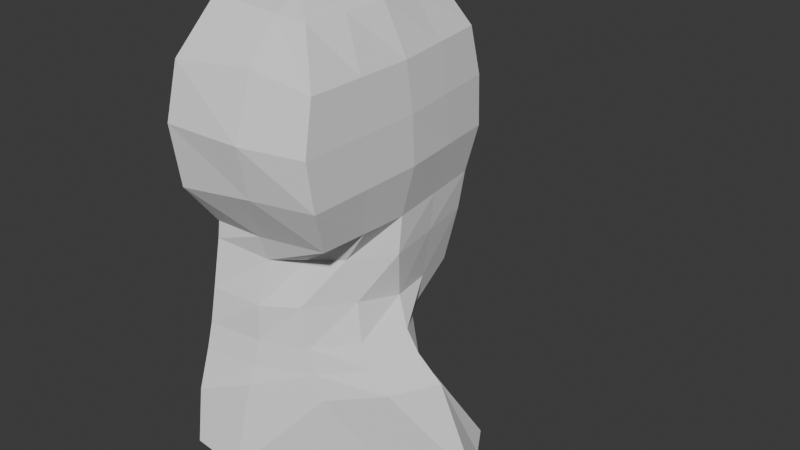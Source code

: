 # Source: SteamPunk_Dwarf_Blocking_02.blend  (saved by Blender 4.0.36; exported with 4.5.12 LTS)
import bpy
from mathutils import Matrix  # noqa: F401  (used for matrix-valued properties, if any)

bpy.ops.wm.read_factory_settings(use_empty=True)
scene = bpy.context.scene
scene.name = 'Scene'

# ---- collections
col_collection = bpy.data.collections.new('Collection'); scene.collection.children.link(col_collection)

# ---- world
world_world = bpy.data.worlds.new('World'); scene.world = world_world
world_world.use_nodes = True; world_world.node_tree.nodes.clear()
_N = world_world.node_tree.nodes; _L = world_world.node_tree.links
n0 = _N.new('ShaderNodeOutputWorld'); n0.name = 'World Output'; n0.location = (300, 300)
n1 = _N.new('ShaderNodeBackground'); n1.name = 'Background'; n1.location = (10, 300)
n1.inputs[0].default_value = (0.05088, 0.05088, 0.05088, 1.0)
_L.new(n1.outputs[0], n0.inputs[0])
n0.is_active_output = True
world_world.color = (0.05088, 0.05088, 0.05088)
world_world.use_sun_shadow = False
world_world.sun_shadow_jitter_overblur = 0.0

# ---- meshes
me_cube_001 = bpy.data.meshes.new('Cube.001')
me_cube_001.from_pydata([(0.0, 1.034, 0.4459), (0.0, -1.061, 0.4459), (0.816, -0.8567, 0.3822), (0.7273, 0.7474, 0.3958), (0.7627, -0.6888, -0.2301), (0.5306, -0.529, 0.9727), (0.6742, 0.704, -0.2488), (0.5306, 0.5973, 0.9727), (0.0, 1.083, -0.2166), (0.0, 0.3925, 1.186), (0.0, -0.7647, -0.2502), (0.0, -0.2969, 1.186), (0.4478, 0.9621, 0.414), (0.4599, -1.0, 0.414), (0.3555, 0.4949, 1.1), (0.3, -0.7344, -0.2665), (0.451, 0.9458, -0.2424), (0.37, -0.4061, 1.093), (0.0, -0.9696, 0.7825), (0.7723, -0.7543, 0.6911), (0.0, 0.8703, 0.8774), (0.704, 0.686, 0.7116), (0.4458, -0.8567, 0.7945), (0.4307, 0.8498, 0.7945), (0.728, 0.7611, 0.0596), (0.8372, -0.8254, 0.07325), (0.0, -1.0, 0.04848), (0.0, 1.038, 0.04848), (0.4512, -0.9241, 0.07605), (0.4512, 0.9545, 0.06087), (0.7699, -0.03644, -0.2545), (0.6125, 0.0001651, 1.0), (0.816, 0.0001651, 0.3822), (0.0, 0.01371, 1.22), (0.6591, 0.6601, -0.4973), (0.3301, 0.006949, 1.165), (0.4672, -0.5317, -0.4441), (0.7723, 0.0001651, 0.6911), (0.8372, -0.005935, 0.07325), (0.0, 0.6551, 1.066), (0.3925, 0.6366, 1.02), (0.3953, -0.6116, 1.018), (0.0, -0.6645, 1.068), (-1.079e-16, 1.082, -0.4803), (-1.137e-16, -0.78, -0.3569), (0.3162, -0.687, -0.4301), (0.4292, 0.9537, -0.4995), (0.7912, -0.08951, -0.478), (0.6089, 0.5889, -0.8535), (-2.102e-16, 1.012, -0.9409), (0.3284, 0.8714, -0.9262), (0.4895, 0.5316, -1.109), (-8.741e-05, 0.9535, -1.171), (0.284, 0.822, -1.172), (0.7438, -0.02873, -0.798), (0.4205, 0.3443, -1.135), (0.518, -0.6504, -0.6932), (-0.0006038, -0.8397, -0.6594), (0.3156, -0.7873, -0.6919), (0.5847, -0.6598, -0.9405), (-0.0006038, -0.8861, -0.8854), (0.3199, -0.8092, -0.914), (0.6401, -0.6711, -1.098), (0.4631, 0.2712, -1.314), (-0.001074, -0.9296, -1.042), (0.3195, -0.8512, -1.069), (0.6949, -0.6741, -1.254), (-0.001074, -1.013, -1.294), (0.3151, -0.9024, -1.187), (0.8976, -0.1405, -0.9286), (1.204, -0.1984, -1.16), (1.013, -0.1751, -1.035), (0.1865, 0.4188, -1.204), (0.001084, 0.5664, -1.189), (0.2269, 0.458, -1.43), (0.0003392, 0.55, -1.475), (0.722, 0.3338, -0.2516), (1.169, 0.28, -1.799), (1.431, -0.1473, -1.785), (-0.0004766, -1.062, -1.657), (0.2992, -1.041, -1.729), (0.5716, 0.2987, 0.9863), (0.7716, 0.3738, 0.389), (0.0, 0.2031, 1.203), (0.3428, 0.2509, 1.132), (0.7381, 0.3431, 0.7013), (0.7826, 0.3776, 0.06643), (0.7251, 0.2853, -0.4877), (0.6764, 0.2801, -0.8258), (0.6566, 0.1955, -1.04), (0.6907, 0.07554, -1.134), (0.8139, 0.07715, -1.267), (1.298, 0.06908, -1.782), (0.5716, -0.2644, 0.9863), (0.6863, -0.6912, -1.754), (0.816, -0.4282, 0.3822), (0.0, -0.1416, 1.203), (0.3501, -0.1996, 1.129), (0.7723, -0.377, 0.6911), (0.8372, -0.4157, 0.07325), (0.7663, -0.3626, -0.2423), (0.6292, -0.3715, -0.4567), (0.6831, -0.3396, -0.7326), (0.7672, -0.4045, -0.9541), (0.9951, -0.4334, -1.217), (0.8832, -0.4296, -1.081), (0.9718, -0.4296, -1.781), (0.7226, 0.4324, -1.792), (-0.001374, 0.6076, -1.918)], [], [(23, 40, 7, 21), (98, 93, 5, 19), (29, 12, 3, 24), (4, 15, 45, 36), (99, 95, 2, 25), (97, 96, 11, 17), (22, 41, 42, 18), (28, 13, 1, 26), (25, 2, 13, 28), (19, 5, 41, 22), (93, 97, 17, 5), (100, 4, 36, 101), (27, 0, 12, 29), (20, 39, 40, 23), (0, 20, 23, 12), (2, 19, 22, 13), (13, 22, 18, 1), (95, 98, 19, 2), (12, 23, 21, 3), (8, 27, 29, 16), (4, 25, 28, 15), (15, 28, 26, 10), (100, 99, 25, 4), (16, 29, 24, 6), (76, 86, 38, 30), (82, 85, 37, 32), (76, 30, 47, 87), (81, 84, 35, 31), (84, 83, 33, 35), (86, 82, 32, 38), (16, 6, 34, 46), (85, 81, 31, 37), (40, 39, 9, 14), (7, 40, 14), (41, 5, 17), (42, 41, 17, 11), (8, 16, 46, 43), (15, 10, 44, 45), (46, 34, 48, 50), (43, 46, 50, 49), (50, 48, 51, 53), (49, 50, 53, 52), (87, 47, 54, 88), (89, 69, 71, 90), (53, 72, 73, 52), (89, 51, 48, 88), (90, 71, 70, 91), (45, 44, 57, 58), (36, 45, 58, 56), (101, 36, 56, 102), (102, 56, 59, 103), (58, 57, 60, 61), (56, 58, 61, 59), (59, 61, 65, 62), (61, 60, 64, 65), (65, 64, 67, 68), (70, 78, 92, 91), (62, 65, 68, 66), (105, 103, 59, 62), (104, 105, 62, 66), (72, 55, 63, 74), (73, 72, 74, 75), (55, 90, 91, 63), (106, 104, 66, 94), (68, 67, 79, 80), (72, 53, 51, 55), (91, 92, 77, 63), (69, 89, 88, 54), (51, 89, 90, 55), (34, 87, 88, 48), (21, 7, 81, 85), (24, 3, 82, 86), (14, 9, 83, 84), (7, 14, 84, 81), (6, 76, 87, 34), (3, 21, 85, 82), (6, 24, 86, 76), (78, 70, 104, 106), (70, 71, 105, 104), (71, 69, 103, 105), (54, 102, 103, 69), (47, 101, 102, 54), (30, 38, 99, 100), (32, 37, 98, 95), (30, 100, 101, 47), (31, 35, 97, 93), (35, 33, 96, 97), (38, 32, 95, 99), (37, 31, 93, 98), (66, 68, 80, 94), (74, 63, 77, 107), (75, 74, 107, 108)])
_uv = me_cube_001.uv_layers.new(name='UVMap')
_uv.uv.foreach_set('vector', [0.5625, 0.4375, 0.5947, 0.4375, 0.625, 0.5, 0.5625, 0.5, 0.5625, 0.6875, 0.625, 0.6875, 0.625, 0.75, 0.5625, 0.75, 0.4375, 0.4375, 0.5, 0.4375, 0.5, 0.5, 0.4375, 0.5, 0.375, 0.75, 0.375, 0.8125, 0.375, 0.8125, 0.375, 0.75, 0.4375, 0.6875, 0.5, 0.6875, 0.5, 0.75, 0.4375, 0.75, 0.6875, 0.6875, 0.75, 0.6875, 0.75, 0.75, 0.6875, 0.75, 0.5625, 0.8125, 0.5902, 0.8125, 0.591, 0.875, 0.5625, 0.875, 0.4375, 0.8125, 0.5, 0.8125, 0.5, 0.875, 0.4375, 0.875, 0.4375, 0.75, 0.5, 0.75, 0.5, 0.8125, 0.4375, 0.8125, 0.5625, 0.75, 0.625, 0.75, 0.5902, 0.8125, 0.5625, 0.8125, 0.625, 0.6875, 0.6875, 0.6875, 0.6875, 0.75, 0.625, 0.75, 0.375, 0.6875, 0.375, 0.75, 0.375, 0.75, 0.375, 0.6875, 0.4375, 0.375, 0.5, 0.375, 0.5, 0.4375, 0.4375, 0.4375, 0.5625, 0.375, 0.5946, 0.375, 0.5947, 0.4375, 0.5625, 0.4375, 0.5, 0.375, 0.5625, 0.375, 0.5625, 0.4375, 0.5, 0.4375, 0.5, 0.75, 0.5625, 0.75, 0.5625, 0.8125, 0.5, 0.8125, 0.5, 0.8125, 0.5625, 0.8125, 0.5625, 0.875, 0.5, 0.875, 0.5, 0.6875, 0.5625, 0.6875, 0.5625, 0.75, 0.5, 0.75, 0.5, 0.4375, 0.5625, 0.4375, 0.5625, 0.5, 0.5, 0.5, 0.375, 0.375, 0.4375, 0.375, 0.4375, 0.4375, 0.375, 0.4375, 0.375, 0.75, 0.4375, 0.75, 0.4375, 0.8125, 0.375, 0.8125, 0.375, 0.8125, 0.4375, 0.8125, 0.4375, 0.875, 0.375, 0.875, 0.375, 0.6875, 0.4375, 0.6875, 0.4375, 0.75, 0.375, 0.75, 0.375, 0.4375, 0.4375, 0.4375, 0.4375, 0.5, 0.375, 0.5, 0.375, 0.5625, 0.4375, 0.5625, 0.4375, 0.625, 0.375, 0.625, 0.5, 0.5625, 0.5625, 0.5625, 0.5625, 0.625, 0.5, 0.625, 0.375, 0.5625, 0.375, 0.625, 0.375, 0.625, 0.375, 0.5625, 0.625, 0.5625, 0.6875, 0.5625, 0.6875, 0.625, 0.625, 0.625, 0.6875, 0.5625, 0.75, 0.5625, 0.75, 0.625, 0.6875, 0.625, 0.4375, 0.5625, 0.5, 0.5625, 0.5, 0.625, 0.4375, 0.625, 0.375, 0.4375, 0.375, 0.5, 0.375, 0.5, 0.375, 0.4375, 0.5625, 0.5625, 0.625, 0.5625, 0.625, 0.625, 0.5625, 0.625, 0.5947, 0.4375, 0.5946, 0.375, 0.625, 0.375, 0.625, 0.4375, 0.625, 0.5, 0.5947, 0.4375, 0.625, 0.4375, 0.5902, 0.8125, 0.625, 0.75, 0.625, 0.8125, 0.591, 0.875, 0.5902, 0.8125, 0.625, 0.8125, 0.625, 0.875, 0.375, 0.375, 0.375, 0.4375, 0.375, 0.4375, 0.375, 0.375, 0.375, 0.8125, 0.375, 0.875, 0.375, 0.875, 0.375, 0.8125, 0.375, 0.4375, 0.375, 0.5, 0.375, 0.5, 0.375, 0.4375, 0.375, 0.375, 0.375, 0.4375, 0.375, 0.4375, 0.375, 0.375, 0.375, 0.4375, 0.375, 0.5, 0.375, 0.5, 0.375, 0.4375, 0.375, 0.375, 0.375, 0.4375, 0.375, 0.4375, 0.375, 0.375, 0.375, 0.5625, 0.375, 0.625, 0.375, 0.625, 0.375, 0.5625, 0.375, 0.5909, 0.375, 0.6818, 0.375, 0.6905, 0.375, 0.5952, 0.375, 0.4375, 0.375, 0.4375, 0.375, 0.375, 0.375, 0.375, 0.375, 0.5909, 0.375, 0.5, 0.375, 0.5, 0.375, 0.5625, 0.375, 0.5952, 0.375, 0.6905, 0.375, 0.6901, 0.375, 0.595, 0.375, 0.8125, 0.375, 0.875, 0.375, 0.875, 0.375, 0.8125, 0.375, 0.75, 0.375, 0.8125, 0.375, 0.8125, 0.375, 0.75, 0.375, 0.6875, 0.375, 0.75, 0.375, 0.75, 0.375, 0.6875, 0.375, 0.6875, 0.375, 0.75, 0.375, 0.75, 0.375, 0.7159, 0.375, 0.8125, 0.375, 0.875, 0.375, 0.875, 0.375, 0.8125, 0.375, 0.75, 0.375, 0.8125, 0.375, 0.8125, 0.375, 0.75, 0.375, 0.75, 0.375, 0.8125, 0.375, 0.8125, 0.375, 0.75, 0.375, 0.8125, 0.375, 0.875, 0.375, 0.875, 0.375, 0.8125, 0.375, 0.8125, 0.375, 0.875, 0.375, 0.875, 0.375, 0.8125, 0.375, 0.625, 0.375, 0.625, 0.375, 0.5625, 0.375, 0.5625, 0.375, 0.75, 0.375, 0.8125, 0.375, 0.8125, 0.375, 0.75, 0.375, 0.7202, 0.375, 0.7159, 0.375, 0.75, 0.375, 0.75, 0.375, 0.72, 0.375, 0.7202, 0.375, 0.75, 0.375, 0.75, 0.375, 0.4375, 0.375, 0.4375, 0.375, 0.4375, 0.375, 0.4375, 0.375, 0.375, 0.375, 0.4375, 0.375, 0.4375, 0.375, 0.375, 0.375, 0.5, 0.375, 0.5952, 0.375, 0.595, 0.375, 0.5, 0.375, 0.625, 0.375, 0.625, 0.375, 0.625, 0.375, 0.625, 0.375, 0.8125, 0.375, 0.875, 0.375, 0.875, 0.375, 0.8125, 0.375, 0.4375, 0.375, 0.4375, 0.375, 0.5, 0.375, 0.4375, 0.375, 0.5625, 0.375, 0.5625, 0.375, 0.5, 0.375, 0.5, 0.375, 0.6818, 0.375, 0.5909, 0.375, 0.5625, 0.375, 0.625, 0.375, 0.5, 0.375, 0.5909, 0.375, 0.5952, 0.375, 0.5, 0.375, 0.5, 0.375, 0.5625, 0.375, 0.5625, 0.375, 0.5, 0.5625, 0.5, 0.625, 0.5, 0.625, 0.5625, 0.5625, 0.5625, 0.4375, 0.5, 0.5, 0.5, 0.5, 0.5625, 0.4375, 0.5625, 0.6875, 0.5, 0.75, 0.5, 0.75, 0.5625, 0.6875, 0.5625, 0.625, 0.5, 0.6875, 0.5, 0.6875, 0.5625, 0.625, 0.5625, 0.375, 0.5, 0.375, 0.5625, 0.375, 0.5625, 0.375, 0.5, 0.5, 0.5, 0.5625, 0.5, 0.5625, 0.5625, 0.5, 0.5625, 0.375, 0.5, 0.4375, 0.5, 0.4375, 0.5625, 0.375, 0.5625, 0.375, 0.625, 0.375, 0.625, 0.375, 0.625, 0.375, 0.625, 0.375, 0.6901, 0.375, 0.6905, 0.375, 0.7202, 0.375, 0.72, 0.375, 0.6905, 0.375, 0.6818, 0.375, 0.7159, 0.375, 0.7202, 0.375, 0.625, 0.375, 0.6875, 0.375, 0.7159, 0.375, 0.6818, 0.375, 0.625, 0.375, 0.6875, 0.375, 0.6875, 0.375, 0.625, 0.375, 0.625, 0.4375, 0.625, 0.4375, 0.6875, 0.375, 0.6875, 0.5, 0.625, 0.5625, 0.625, 0.5625, 0.6875, 0.5, 0.6875, 0.375, 0.625, 0.375, 0.6875, 0.375, 0.6875, 0.375, 0.625, 0.625, 0.625, 0.6875, 0.625, 0.6875, 0.6875, 0.625, 0.6875, 0.6875, 0.625, 0.75, 0.625, 0.75, 0.6875, 0.6875, 0.6875, 0.4375, 0.625, 0.5, 0.625, 0.5, 0.6875, 0.4375, 0.6875, 0.5625, 0.625, 0.625, 0.625, 0.625, 0.6875, 0.5625, 0.6875, 0.375, 0.75, 0.375, 0.8125, 0.375, 0.8125, 0.375, 0.75, 0.375, 0.4375, 0.375, 0.4375, 0.375, 0.4375, 0.375, 0.4375, 0.375, 0.375, 0.375, 0.4375, 0.375, 0.4375, 0.375, 0.375])
me_cube_001.update()
me_cube_002 = bpy.data.meshes.new('Cube.002')
me_cube_002.from_pydata([(0.5981, 0.1925, -1.051)], [], [])
_uv = me_cube_002.uv_layers.new(name='UVMap')
_uv.uv.foreach_set('vector', [])
me_cube_002.update()

# ---- objects
ob_empty = bpy.data.objects.new('Empty', None)
ob_empty_001 = bpy.data.objects.new('Empty.001', None)
ob_cube = bpy.data.objects.new('Cube', me_cube_001)
ob_empty_002 = bpy.data.objects.new('Empty.002', None)
ob_cube_001 = bpy.data.objects.new('Cube.001', me_cube_002)

# ---- transforms, parenting, visibility, modifiers, constraints
ob_empty.location = (0.08204, 0.0, 0.0)
ob_empty.rotation_euler = (1.571, -0.0, 0.0)
ob_empty.empty_display_type = 'IMAGE'
ob_empty.empty_display_size = 5.0
ob_empty_001.location = (0.0, 0.2078, 0.0)
ob_empty_001.rotation_euler = (1.571, -0.0, 1.571)
ob_empty_001.empty_display_type = 'IMAGE'
ob_empty_001.empty_display_size = 5.0
ob_cube.location = (0.0, 0.0, 0.979)
ob_cube.scale = (0.2236, 0.2236, 0.2236)
ob_empty_002.location = (0.09171, 0.0, 0.004838)
ob_empty_002.rotation_euler = (1.571, -0.0, -0.0)
ob_empty_002.empty_display_type = 'IMAGE'
ob_empty_002.empty_display_size = 5.0
ob_cube_001.location = (0.0, 0.0, 0.979)
ob_cube_001.scale = (0.2236, 0.2236, 0.2236)

# ---- collection membership
col_collection.objects.link(ob_empty)
col_collection.objects.link(ob_empty_001)
col_collection.objects.link(ob_cube)
col_collection.objects.link(ob_empty_002)
col_collection.objects.link(ob_cube_001)

# ---- scene / render settings (as saved in the file)
scene.frame_start = 1; scene.frame_end = 250; scene.frame_set(1)
scene.render.engine = 'BLENDER_EEVEE_NEXT'
scene.cycles.sampling_pattern = 'TABULATED_SOBOL'
bpy.context.view_layer.update()

# ---- added for rendering (the .blend has no active camera and no usable light): camera, sun
cam_auto = bpy.data.cameras.new('AutoCamera')
cam_auto.lens = 50.0
cam_auto.sensor_width = 36.0
cam_auto.clip_end = 1000.0
ob_auto_camera = bpy.data.objects.new('AutoCamera', cam_auto)
scene.collection.objects.link(ob_auto_camera)
ob_auto_camera.location = (1.00028, -1.0061, 1.5733)
ob_auto_camera.rotation_euler = (1.09748, -7.21219e-08, 0.694738)
scene.camera = ob_auto_camera
light_auto_sun = bpy.data.lights.new('AutoSun', 'SUN')
light_auto_sun.energy = 3.0
light_auto_sun.angle = 0.0523599
ob_auto_sun = bpy.data.objects.new('AutoSun', light_auto_sun)
scene.collection.objects.link(ob_auto_sun)
ob_auto_sun.rotation_euler = (0.872665, 0.174533, 0.523599)
bpy.context.view_layer.update()
